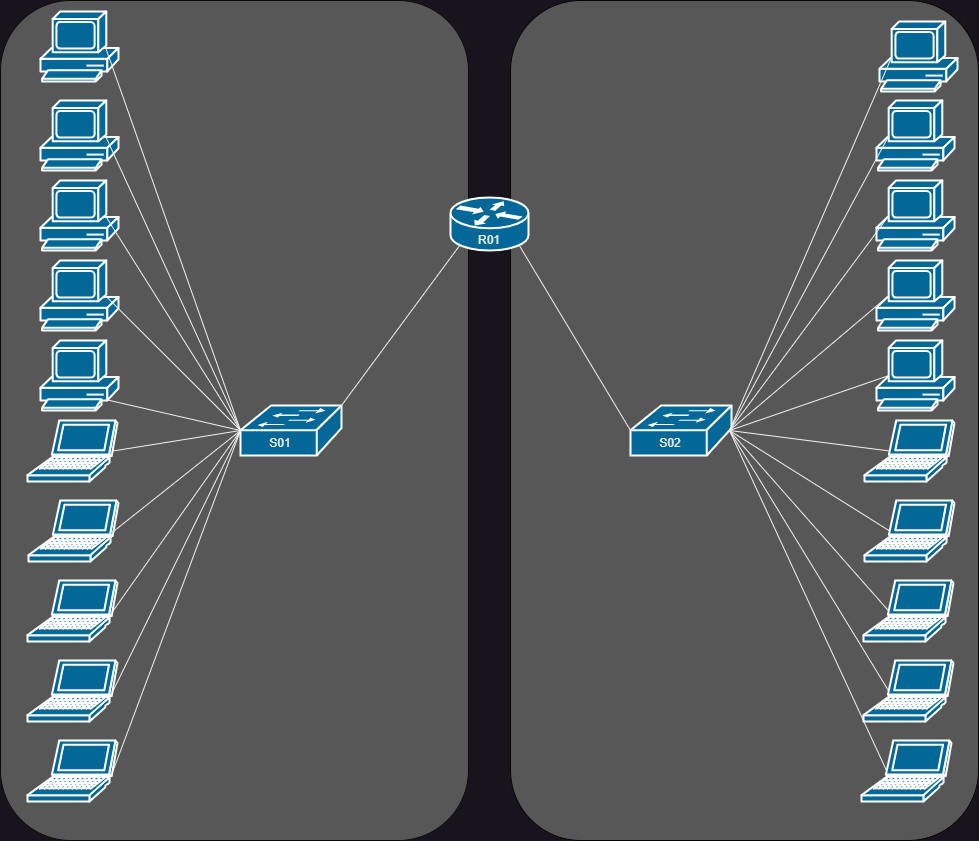

The diagram above was exported from draw.io. Its source (the exported page's mxGraphModel, read from the mxfile embedded in the PNG):
<mxGraphModel dx="1434" dy="884" grid="1" gridSize="10" guides="1" tooltips="1" connect="1" arrows="1" fold="1" page="1" pageScale="1" pageWidth="1100" pageHeight="850" background="none" math="0" shadow="0">
  <root>
    <mxCell id="0" />
    <mxCell id="1" parent="0" />
    <mxCell id="c2ib2R5SYT6zTNgJE4Cd-11" value="" style="rounded=1;whiteSpace=wrap;html=1;fillColor=#575757;gradientColor=none;strokeColor=#030303;" parent="1" vertex="1">
      <mxGeometry x="560" y="47" width="468" height="840" as="geometry" />
    </mxCell>
    <mxCell id="c2ib2R5SYT6zTNgJE4Cd-10" value="" style="rounded=1;whiteSpace=wrap;html=1;fillColor=#575757;strokeColor=#0A0A0A;" parent="1" vertex="1">
      <mxGeometry x="50" y="47" width="468" height="840" as="geometry" />
    </mxCell>
    <mxCell id="CcqRgjcuu0jam1b1uMW6-3" value="" style="shape=mxgraph.cisco.switches.workgroup_switch;sketch=0;html=1;pointerEvents=1;dashed=0;fillColor=#036897;strokeColor=#ffffff;strokeWidth=2;verticalLabelPosition=bottom;verticalAlign=top;align=center;outlineConnect=0;" parent="1" vertex="1">
      <mxGeometry x="680" y="452" width="101" height="50" as="geometry" />
    </mxCell>
    <mxCell id="CcqRgjcuu0jam1b1uMW6-4" value="" style="shape=mxgraph.cisco.routers.router;sketch=0;html=1;pointerEvents=1;dashed=0;fillColor=#036897;strokeColor=#ffffff;strokeWidth=2;verticalLabelPosition=bottom;verticalAlign=top;align=center;outlineConnect=0;" parent="1" vertex="1">
      <mxGeometry x="500" y="244" width="78" height="53" as="geometry" />
    </mxCell>
    <mxCell id="CcqRgjcuu0jam1b1uMW6-5" value="" style="shape=mxgraph.cisco.switches.workgroup_switch;sketch=0;html=1;pointerEvents=1;dashed=0;fillColor=#036897;strokeColor=#ffffff;strokeWidth=2;verticalLabelPosition=bottom;verticalAlign=top;align=center;outlineConnect=0;" parent="1" vertex="1">
      <mxGeometry x="290" y="452" width="101" height="50" as="geometry" />
    </mxCell>
    <mxCell id="CcqRgjcuu0jam1b1uMW6-6" value="" style="shape=mxgraph.cisco.computers_and_peripherals.pc;sketch=0;html=1;pointerEvents=1;dashed=0;fillColor=#036897;strokeColor=#ffffff;strokeWidth=2;verticalLabelPosition=bottom;verticalAlign=top;align=center;outlineConnect=0;" parent="1" vertex="1">
      <mxGeometry x="90" y="58" width="78" height="70" as="geometry" />
    </mxCell>
    <mxCell id="CcqRgjcuu0jam1b1uMW6-8" value="" style="shape=mxgraph.cisco.computers_and_peripherals.pc;sketch=0;html=1;pointerEvents=1;dashed=0;fillColor=#036897;strokeColor=#ffffff;strokeWidth=2;verticalLabelPosition=bottom;verticalAlign=top;align=center;outlineConnect=0;" parent="1" vertex="1">
      <mxGeometry x="90" y="147" width="78" height="70" as="geometry" />
    </mxCell>
    <mxCell id="CcqRgjcuu0jam1b1uMW6-9" value="" style="shape=mxgraph.cisco.computers_and_peripherals.pc;sketch=0;html=1;pointerEvents=1;dashed=0;fillColor=#036897;strokeColor=#ffffff;strokeWidth=2;verticalLabelPosition=bottom;verticalAlign=top;align=center;outlineConnect=0;" parent="1" vertex="1">
      <mxGeometry x="90" y="227" width="78" height="70" as="geometry" />
    </mxCell>
    <mxCell id="CcqRgjcuu0jam1b1uMW6-10" value="" style="shape=mxgraph.cisco.computers_and_peripherals.pc;sketch=0;html=1;pointerEvents=1;dashed=0;fillColor=#036897;strokeColor=#ffffff;strokeWidth=2;verticalLabelPosition=bottom;verticalAlign=top;align=center;outlineConnect=0;" parent="1" vertex="1">
      <mxGeometry x="90" y="307" width="78" height="70" as="geometry" />
    </mxCell>
    <mxCell id="CcqRgjcuu0jam1b1uMW6-11" value="" style="shape=mxgraph.cisco.computers_and_peripherals.pc;sketch=0;html=1;pointerEvents=1;dashed=0;fillColor=#036897;strokeColor=#ffffff;strokeWidth=2;verticalLabelPosition=bottom;verticalAlign=top;align=center;outlineConnect=0;" parent="1" vertex="1">
      <mxGeometry x="90" y="387" width="78" height="70" as="geometry" />
    </mxCell>
    <mxCell id="CcqRgjcuu0jam1b1uMW6-12" value="" style="shape=mxgraph.cisco.computers_and_peripherals.laptop;sketch=0;html=1;pointerEvents=1;dashed=0;fillColor=#036897;strokeColor=#ffffff;strokeWidth=2;verticalLabelPosition=bottom;verticalAlign=top;align=center;outlineConnect=0;" parent="1" vertex="1">
      <mxGeometry x="77" y="467" width="90" height="61" as="geometry" />
    </mxCell>
    <mxCell id="CcqRgjcuu0jam1b1uMW6-13" value="" style="shape=mxgraph.cisco.computers_and_peripherals.laptop;sketch=0;html=1;pointerEvents=1;dashed=0;fillColor=#036897;strokeColor=#ffffff;strokeWidth=2;verticalLabelPosition=bottom;verticalAlign=top;align=center;outlineConnect=0;" parent="1" vertex="1">
      <mxGeometry x="78" y="547" width="90" height="61" as="geometry" />
    </mxCell>
    <mxCell id="CcqRgjcuu0jam1b1uMW6-14" value="" style="shape=mxgraph.cisco.computers_and_peripherals.laptop;sketch=0;html=1;pointerEvents=1;dashed=0;fillColor=#036897;strokeColor=#ffffff;strokeWidth=2;verticalLabelPosition=bottom;verticalAlign=top;align=center;outlineConnect=0;" parent="1" vertex="1">
      <mxGeometry x="77" y="627" width="90" height="61" as="geometry" />
    </mxCell>
    <mxCell id="CcqRgjcuu0jam1b1uMW6-15" value="" style="shape=mxgraph.cisco.computers_and_peripherals.laptop;sketch=0;html=1;pointerEvents=1;dashed=0;fillColor=#036897;strokeColor=#ffffff;strokeWidth=2;verticalLabelPosition=bottom;verticalAlign=top;align=center;outlineConnect=0;" parent="1" vertex="1">
      <mxGeometry x="77" y="707" width="90" height="61" as="geometry" />
    </mxCell>
    <mxCell id="CcqRgjcuu0jam1b1uMW6-25" value="" style="shape=mxgraph.cisco.computers_and_peripherals.pc;sketch=0;html=1;pointerEvents=1;dashed=0;fillColor=#036897;strokeColor=#ffffff;strokeWidth=2;verticalLabelPosition=bottom;verticalAlign=top;align=center;outlineConnect=0;" parent="1" vertex="1">
      <mxGeometry x="929" y="68" width="78" height="70" as="geometry" />
    </mxCell>
    <mxCell id="CcqRgjcuu0jam1b1uMW6-26" value="" style="shape=mxgraph.cisco.computers_and_peripherals.pc;sketch=0;html=1;pointerEvents=1;dashed=0;fillColor=#036897;strokeColor=#ffffff;strokeWidth=2;verticalLabelPosition=bottom;verticalAlign=top;align=center;outlineConnect=0;" parent="1" vertex="1">
      <mxGeometry x="926" y="147" width="78" height="70" as="geometry" />
    </mxCell>
    <mxCell id="CcqRgjcuu0jam1b1uMW6-27" value="" style="shape=mxgraph.cisco.computers_and_peripherals.pc;sketch=0;html=1;pointerEvents=1;dashed=0;fillColor=#036897;strokeColor=#ffffff;strokeWidth=2;verticalLabelPosition=bottom;verticalAlign=top;align=center;outlineConnect=0;" parent="1" vertex="1">
      <mxGeometry x="926" y="227" width="78" height="70" as="geometry" />
    </mxCell>
    <mxCell id="CcqRgjcuu0jam1b1uMW6-28" value="" style="shape=mxgraph.cisco.computers_and_peripherals.pc;sketch=0;html=1;pointerEvents=1;dashed=0;fillColor=#036897;strokeColor=#ffffff;strokeWidth=2;verticalLabelPosition=bottom;verticalAlign=top;align=center;outlineConnect=0;" parent="1" vertex="1">
      <mxGeometry x="926" y="307" width="78" height="70" as="geometry" />
    </mxCell>
    <mxCell id="CcqRgjcuu0jam1b1uMW6-29" value="" style="shape=mxgraph.cisco.computers_and_peripherals.pc;sketch=0;html=1;pointerEvents=1;dashed=0;fillColor=#036897;strokeColor=#ffffff;strokeWidth=2;verticalLabelPosition=bottom;verticalAlign=top;align=center;outlineConnect=0;" parent="1" vertex="1">
      <mxGeometry x="926" y="387" width="78" height="70" as="geometry" />
    </mxCell>
    <mxCell id="CcqRgjcuu0jam1b1uMW6-30" value="" style="shape=mxgraph.cisco.computers_and_peripherals.laptop;sketch=0;html=1;pointerEvents=1;dashed=0;fillColor=#036897;strokeColor=#ffffff;strokeWidth=2;verticalLabelPosition=bottom;verticalAlign=top;align=center;outlineConnect=0;" parent="1" vertex="1">
      <mxGeometry x="914" y="467" width="90" height="61" as="geometry" />
    </mxCell>
    <mxCell id="CcqRgjcuu0jam1b1uMW6-31" value="" style="shape=mxgraph.cisco.computers_and_peripherals.laptop;sketch=0;html=1;pointerEvents=1;dashed=0;fillColor=#036897;strokeColor=#ffffff;strokeWidth=2;verticalLabelPosition=bottom;verticalAlign=top;align=center;outlineConnect=0;" parent="1" vertex="1">
      <mxGeometry x="914" y="547" width="90" height="61" as="geometry" />
    </mxCell>
    <mxCell id="CcqRgjcuu0jam1b1uMW6-32" value="" style="shape=mxgraph.cisco.computers_and_peripherals.laptop;sketch=0;html=1;pointerEvents=1;dashed=0;fillColor=#036897;strokeColor=#ffffff;strokeWidth=2;verticalLabelPosition=bottom;verticalAlign=top;align=center;outlineConnect=0;" parent="1" vertex="1">
      <mxGeometry x="913" y="627" width="90" height="61" as="geometry" />
    </mxCell>
    <mxCell id="CcqRgjcuu0jam1b1uMW6-33" value="" style="shape=mxgraph.cisco.computers_and_peripherals.laptop;sketch=0;html=1;pointerEvents=1;dashed=0;fillColor=#036897;strokeColor=#ffffff;strokeWidth=2;verticalLabelPosition=bottom;verticalAlign=top;align=center;outlineConnect=0;" parent="1" vertex="1">
      <mxGeometry x="913" y="707" width="90" height="61" as="geometry" />
    </mxCell>
    <mxCell id="TWZn_f3_A86rQGEhpxx3-1" value="" style="endArrow=none;html=1;rounded=0;entryX=0;entryY=0.5;entryDx=0;entryDy=0;entryPerimeter=0;exitX=0.83;exitY=0.5;exitDx=0;exitDy=0;exitPerimeter=0;" parent="1" source="CcqRgjcuu0jam1b1uMW6-6" target="CcqRgjcuu0jam1b1uMW6-5" edge="1">
      <mxGeometry width="50" height="50" relative="1" as="geometry">
        <mxPoint x="570" y="467" as="sourcePoint" />
        <mxPoint x="620" y="417" as="targetPoint" />
      </mxGeometry>
    </mxCell>
    <mxCell id="6IX21JZKE8CMq9LOXgGr-6" value="" style="endArrow=none;html=1;rounded=0;entryX=0;entryY=0.5;entryDx=0;entryDy=0;entryPerimeter=0;exitX=0.95;exitY=0.5;exitDx=0;exitDy=0;exitPerimeter=0;" parent="1" source="CcqRgjcuu0jam1b1uMW6-12" target="CcqRgjcuu0jam1b1uMW6-5" edge="1">
      <mxGeometry width="50" height="50" relative="1" as="geometry">
        <mxPoint x="570" y="467" as="sourcePoint" />
        <mxPoint x="620" y="417" as="targetPoint" />
      </mxGeometry>
    </mxCell>
    <mxCell id="6IX21JZKE8CMq9LOXgGr-7" value="" style="endArrow=none;html=1;rounded=0;entryX=0;entryY=0.5;entryDx=0;entryDy=0;entryPerimeter=0;exitX=0.95;exitY=0.5;exitDx=0;exitDy=0;exitPerimeter=0;" parent="1" source="CcqRgjcuu0jam1b1uMW6-13" target="CcqRgjcuu0jam1b1uMW6-5" edge="1">
      <mxGeometry width="50" height="50" relative="1" as="geometry">
        <mxPoint x="570" y="467" as="sourcePoint" />
        <mxPoint x="620" y="417" as="targetPoint" />
      </mxGeometry>
    </mxCell>
    <mxCell id="6IX21JZKE8CMq9LOXgGr-8" value="" style="endArrow=none;html=1;rounded=0;entryX=0;entryY=0.5;entryDx=0;entryDy=0;entryPerimeter=0;exitX=0.95;exitY=0.5;exitDx=0;exitDy=0;exitPerimeter=0;" parent="1" source="CcqRgjcuu0jam1b1uMW6-14" target="CcqRgjcuu0jam1b1uMW6-5" edge="1">
      <mxGeometry width="50" height="50" relative="1" as="geometry">
        <mxPoint x="570" y="467" as="sourcePoint" />
        <mxPoint x="620" y="417" as="targetPoint" />
      </mxGeometry>
    </mxCell>
    <mxCell id="6IX21JZKE8CMq9LOXgGr-10" value="" style="endArrow=none;html=1;rounded=0;exitX=0;exitY=0.5;exitDx=0;exitDy=0;exitPerimeter=0;entryX=0.95;entryY=0.5;entryDx=0;entryDy=0;entryPerimeter=0;" parent="1" source="CcqRgjcuu0jam1b1uMW6-5" target="CcqRgjcuu0jam1b1uMW6-15" edge="1">
      <mxGeometry width="50" height="50" relative="1" as="geometry">
        <mxPoint x="390" y="267" as="sourcePoint" />
        <mxPoint x="620" y="417" as="targetPoint" />
      </mxGeometry>
    </mxCell>
    <mxCell id="6IX21JZKE8CMq9LOXgGr-11" value="" style="endArrow=none;html=1;rounded=0;entryX=0.98;entryY=0.5;entryDx=0;entryDy=0;entryPerimeter=0;exitX=0.16;exitY=0.5;exitDx=0;exitDy=0;exitPerimeter=0;" parent="1" source="CcqRgjcuu0jam1b1uMW6-25" target="CcqRgjcuu0jam1b1uMW6-3" edge="1">
      <mxGeometry width="50" height="50" relative="1" as="geometry">
        <mxPoint x="570" y="467" as="sourcePoint" />
        <mxPoint x="620" y="417" as="targetPoint" />
      </mxGeometry>
    </mxCell>
    <mxCell id="6IX21JZKE8CMq9LOXgGr-13" value="" style="endArrow=none;html=1;rounded=0;entryX=0.98;entryY=0.5;entryDx=0;entryDy=0;entryPerimeter=0;exitX=0.28;exitY=0.5;exitDx=0;exitDy=0;exitPerimeter=0;" parent="1" source="CcqRgjcuu0jam1b1uMW6-33" target="CcqRgjcuu0jam1b1uMW6-3" edge="1">
      <mxGeometry width="50" height="50" relative="1" as="geometry">
        <mxPoint x="570" y="467" as="sourcePoint" />
        <mxPoint x="620" y="417" as="targetPoint" />
      </mxGeometry>
    </mxCell>
    <mxCell id="6IX21JZKE8CMq9LOXgGr-15" value="" style="endArrow=none;html=1;rounded=0;entryX=0.98;entryY=0.5;entryDx=0;entryDy=0;entryPerimeter=0;exitX=0.28;exitY=0.5;exitDx=0;exitDy=0;exitPerimeter=0;" parent="1" source="CcqRgjcuu0jam1b1uMW6-31" target="CcqRgjcuu0jam1b1uMW6-3" edge="1">
      <mxGeometry width="50" height="50" relative="1" as="geometry">
        <mxPoint x="570" y="467" as="sourcePoint" />
        <mxPoint x="620" y="417" as="targetPoint" />
      </mxGeometry>
    </mxCell>
    <mxCell id="6IX21JZKE8CMq9LOXgGr-16" value="" style="endArrow=none;html=1;rounded=0;entryX=0.98;entryY=0.5;entryDx=0;entryDy=0;entryPerimeter=0;exitX=0.28;exitY=0.5;exitDx=0;exitDy=0;exitPerimeter=0;" parent="1" source="CcqRgjcuu0jam1b1uMW6-30" target="CcqRgjcuu0jam1b1uMW6-3" edge="1">
      <mxGeometry width="50" height="50" relative="1" as="geometry">
        <mxPoint x="570" y="467" as="sourcePoint" />
        <mxPoint x="620" y="417" as="targetPoint" />
      </mxGeometry>
    </mxCell>
    <mxCell id="6IX21JZKE8CMq9LOXgGr-17" value="" style="endArrow=none;html=1;rounded=0;entryX=0.98;entryY=0.5;entryDx=0;entryDy=0;entryPerimeter=0;exitX=0.16;exitY=0.5;exitDx=0;exitDy=0;exitPerimeter=0;" parent="1" source="CcqRgjcuu0jam1b1uMW6-29" target="CcqRgjcuu0jam1b1uMW6-3" edge="1">
      <mxGeometry width="50" height="50" relative="1" as="geometry">
        <mxPoint x="570" y="467" as="sourcePoint" />
        <mxPoint x="620" y="417" as="targetPoint" />
      </mxGeometry>
    </mxCell>
    <mxCell id="6IX21JZKE8CMq9LOXgGr-18" value="" style="endArrow=none;html=1;rounded=0;entryX=0.98;entryY=0.5;entryDx=0;entryDy=0;entryPerimeter=0;exitX=0.16;exitY=0.5;exitDx=0;exitDy=0;exitPerimeter=0;" parent="1" source="CcqRgjcuu0jam1b1uMW6-28" target="CcqRgjcuu0jam1b1uMW6-3" edge="1">
      <mxGeometry width="50" height="50" relative="1" as="geometry">
        <mxPoint x="570" y="467" as="sourcePoint" />
        <mxPoint x="620" y="417" as="targetPoint" />
      </mxGeometry>
    </mxCell>
    <mxCell id="6IX21JZKE8CMq9LOXgGr-19" value="" style="endArrow=none;html=1;rounded=0;entryX=0.98;entryY=0.5;entryDx=0;entryDy=0;entryPerimeter=0;exitX=0.16;exitY=0.5;exitDx=0;exitDy=0;exitPerimeter=0;" parent="1" source="CcqRgjcuu0jam1b1uMW6-27" target="CcqRgjcuu0jam1b1uMW6-3" edge="1">
      <mxGeometry width="50" height="50" relative="1" as="geometry">
        <mxPoint x="570" y="467" as="sourcePoint" />
        <mxPoint x="620" y="417" as="targetPoint" />
      </mxGeometry>
    </mxCell>
    <mxCell id="6IX21JZKE8CMq9LOXgGr-20" value="" style="endArrow=none;html=1;rounded=0;entryX=0.98;entryY=0.5;entryDx=0;entryDy=0;entryPerimeter=0;exitX=0.16;exitY=0.5;exitDx=0;exitDy=0;exitPerimeter=0;" parent="1" source="CcqRgjcuu0jam1b1uMW6-26" target="CcqRgjcuu0jam1b1uMW6-3" edge="1">
      <mxGeometry width="50" height="50" relative="1" as="geometry">
        <mxPoint x="570" y="467" as="sourcePoint" />
        <mxPoint x="620" y="417" as="targetPoint" />
      </mxGeometry>
    </mxCell>
    <mxCell id="c2ib2R5SYT6zTNgJE4Cd-1" value="" style="shape=mxgraph.cisco.computers_and_peripherals.laptop;sketch=0;html=1;pointerEvents=1;dashed=0;fillColor=#036897;strokeColor=#ffffff;strokeWidth=2;verticalLabelPosition=bottom;verticalAlign=top;align=center;outlineConnect=0;" parent="1" vertex="1">
      <mxGeometry x="77" y="787" width="90" height="61" as="geometry" />
    </mxCell>
    <mxCell id="c2ib2R5SYT6zTNgJE4Cd-2" value="" style="shape=mxgraph.cisco.computers_and_peripherals.laptop;sketch=0;html=1;pointerEvents=1;dashed=0;fillColor=#036897;strokeColor=#ffffff;strokeWidth=2;verticalLabelPosition=bottom;verticalAlign=top;align=center;outlineConnect=0;" parent="1" vertex="1">
      <mxGeometry x="911" y="787" width="90" height="61" as="geometry" />
    </mxCell>
    <mxCell id="c2ib2R5SYT6zTNgJE4Cd-3" value="" style="endArrow=none;html=1;rounded=0;exitX=0.83;exitY=0.5;exitDx=0;exitDy=0;exitPerimeter=0;entryX=0;entryY=0.5;entryDx=0;entryDy=0;entryPerimeter=0;" parent="1" source="CcqRgjcuu0jam1b1uMW6-8" target="CcqRgjcuu0jam1b1uMW6-5" edge="1">
      <mxGeometry width="50" height="50" relative="1" as="geometry">
        <mxPoint x="570" y="467" as="sourcePoint" />
        <mxPoint x="620" y="417" as="targetPoint" />
      </mxGeometry>
    </mxCell>
    <mxCell id="c2ib2R5SYT6zTNgJE4Cd-6" value="" style="endArrow=none;html=1;rounded=0;exitX=0.83;exitY=0.5;exitDx=0;exitDy=0;exitPerimeter=0;entryX=0;entryY=0.5;entryDx=0;entryDy=0;entryPerimeter=0;" parent="1" source="CcqRgjcuu0jam1b1uMW6-10" target="CcqRgjcuu0jam1b1uMW6-5" edge="1">
      <mxGeometry width="50" height="50" relative="1" as="geometry">
        <mxPoint x="570" y="467" as="sourcePoint" />
        <mxPoint x="620" y="417" as="targetPoint" />
      </mxGeometry>
    </mxCell>
    <mxCell id="c2ib2R5SYT6zTNgJE4Cd-7" value="" style="endArrow=none;html=1;rounded=0;exitX=0.86;exitY=0.85;exitDx=0;exitDy=0;exitPerimeter=0;entryX=0;entryY=0.5;entryDx=0;entryDy=0;entryPerimeter=0;" parent="1" source="CcqRgjcuu0jam1b1uMW6-11" target="CcqRgjcuu0jam1b1uMW6-5" edge="1">
      <mxGeometry width="50" height="50" relative="1" as="geometry">
        <mxPoint x="570" y="467" as="sourcePoint" />
        <mxPoint x="620" y="417" as="targetPoint" />
      </mxGeometry>
    </mxCell>
    <mxCell id="c2ib2R5SYT6zTNgJE4Cd-8" value="" style="endArrow=none;html=1;rounded=0;entryX=0;entryY=0.5;entryDx=0;entryDy=0;entryPerimeter=0;exitX=0.83;exitY=0.5;exitDx=0;exitDy=0;exitPerimeter=0;" parent="1" source="CcqRgjcuu0jam1b1uMW6-9" target="CcqRgjcuu0jam1b1uMW6-5" edge="1">
      <mxGeometry width="50" height="50" relative="1" as="geometry">
        <mxPoint x="180" y="337" as="sourcePoint" />
        <mxPoint x="620" y="417" as="targetPoint" />
      </mxGeometry>
    </mxCell>
    <mxCell id="c2ib2R5SYT6zTNgJE4Cd-9" value="" style="endArrow=none;html=1;rounded=0;entryX=0.28;entryY=0.5;entryDx=0;entryDy=0;entryPerimeter=0;exitX=0.98;exitY=0.5;exitDx=0;exitDy=0;exitPerimeter=0;" parent="1" source="CcqRgjcuu0jam1b1uMW6-3" target="c2ib2R5SYT6zTNgJE4Cd-2" edge="1">
      <mxGeometry width="50" height="50" relative="1" as="geometry">
        <mxPoint x="570" y="467" as="sourcePoint" />
        <mxPoint x="620" y="417" as="targetPoint" />
      </mxGeometry>
    </mxCell>
    <mxCell id="c2ib2R5SYT6zTNgJE4Cd-13" value="" style="endArrow=none;html=1;rounded=0;entryX=0.12;entryY=0.9;entryDx=0;entryDy=0;entryPerimeter=0;exitX=1;exitY=0;exitDx=0;exitDy=0;exitPerimeter=0;" parent="1" source="CcqRgjcuu0jam1b1uMW6-5" target="CcqRgjcuu0jam1b1uMW6-4" edge="1">
      <mxGeometry width="50" height="50" relative="1" as="geometry">
        <mxPoint x="630" y="477" as="sourcePoint" />
        <mxPoint x="680" y="427" as="targetPoint" />
      </mxGeometry>
    </mxCell>
    <mxCell id="c2ib2R5SYT6zTNgJE4Cd-14" value="" style="endArrow=none;html=1;rounded=0;entryX=0.88;entryY=0.9;entryDx=0;entryDy=0;entryPerimeter=0;exitX=0;exitY=0.5;exitDx=0;exitDy=0;exitPerimeter=0;" parent="1" source="CcqRgjcuu0jam1b1uMW6-3" target="CcqRgjcuu0jam1b1uMW6-4" edge="1">
      <mxGeometry width="50" height="50" relative="1" as="geometry">
        <mxPoint x="630" y="477" as="sourcePoint" />
        <mxPoint x="680" y="427" as="targetPoint" />
      </mxGeometry>
    </mxCell>
    <mxCell id="c2ib2R5SYT6zTNgJE4Cd-15" value="R01" style="text;html=1;align=center;verticalAlign=middle;whiteSpace=wrap;rounded=0;" parent="1" vertex="1">
      <mxGeometry x="509" y="272" width="60" height="30" as="geometry" />
    </mxCell>
    <mxCell id="c2ib2R5SYT6zTNgJE4Cd-16" value="S01" style="text;html=1;align=center;verticalAlign=middle;whiteSpace=wrap;rounded=0;" parent="1" vertex="1">
      <mxGeometry x="300" y="475" width="60" height="30" as="geometry" />
    </mxCell>
    <mxCell id="c2ib2R5SYT6zTNgJE4Cd-17" value="S02" style="text;html=1;align=center;verticalAlign=middle;whiteSpace=wrap;rounded=0;" parent="1" vertex="1">
      <mxGeometry x="690" y="475" width="60" height="30" as="geometry" />
    </mxCell>
    <mxCell id="c2ib2R5SYT6zTNgJE4Cd-18" value="" style="endArrow=none;html=1;rounded=0;exitX=0.95;exitY=0.5;exitDx=0;exitDy=0;exitPerimeter=0;entryX=0;entryY=0.5;entryDx=0;entryDy=0;entryPerimeter=0;" parent="1" source="c2ib2R5SYT6zTNgJE4Cd-1" target="CcqRgjcuu0jam1b1uMW6-5" edge="1">
      <mxGeometry width="50" height="50" relative="1" as="geometry">
        <mxPoint x="580" y="450" as="sourcePoint" />
        <mxPoint x="630" y="400" as="targetPoint" />
      </mxGeometry>
    </mxCell>
    <mxCell id="c2ib2R5SYT6zTNgJE4Cd-19" value="" style="endArrow=none;html=1;rounded=0;entryX=0.28;entryY=0.5;entryDx=0;entryDy=0;entryPerimeter=0;exitX=0.98;exitY=0.5;exitDx=0;exitDy=0;exitPerimeter=0;" parent="1" source="CcqRgjcuu0jam1b1uMW6-3" target="CcqRgjcuu0jam1b1uMW6-32" edge="1">
      <mxGeometry width="50" height="50" relative="1" as="geometry">
        <mxPoint x="580" y="450" as="sourcePoint" />
        <mxPoint x="630" y="400" as="targetPoint" />
      </mxGeometry>
    </mxCell>
  </root>
</mxGraphModel>